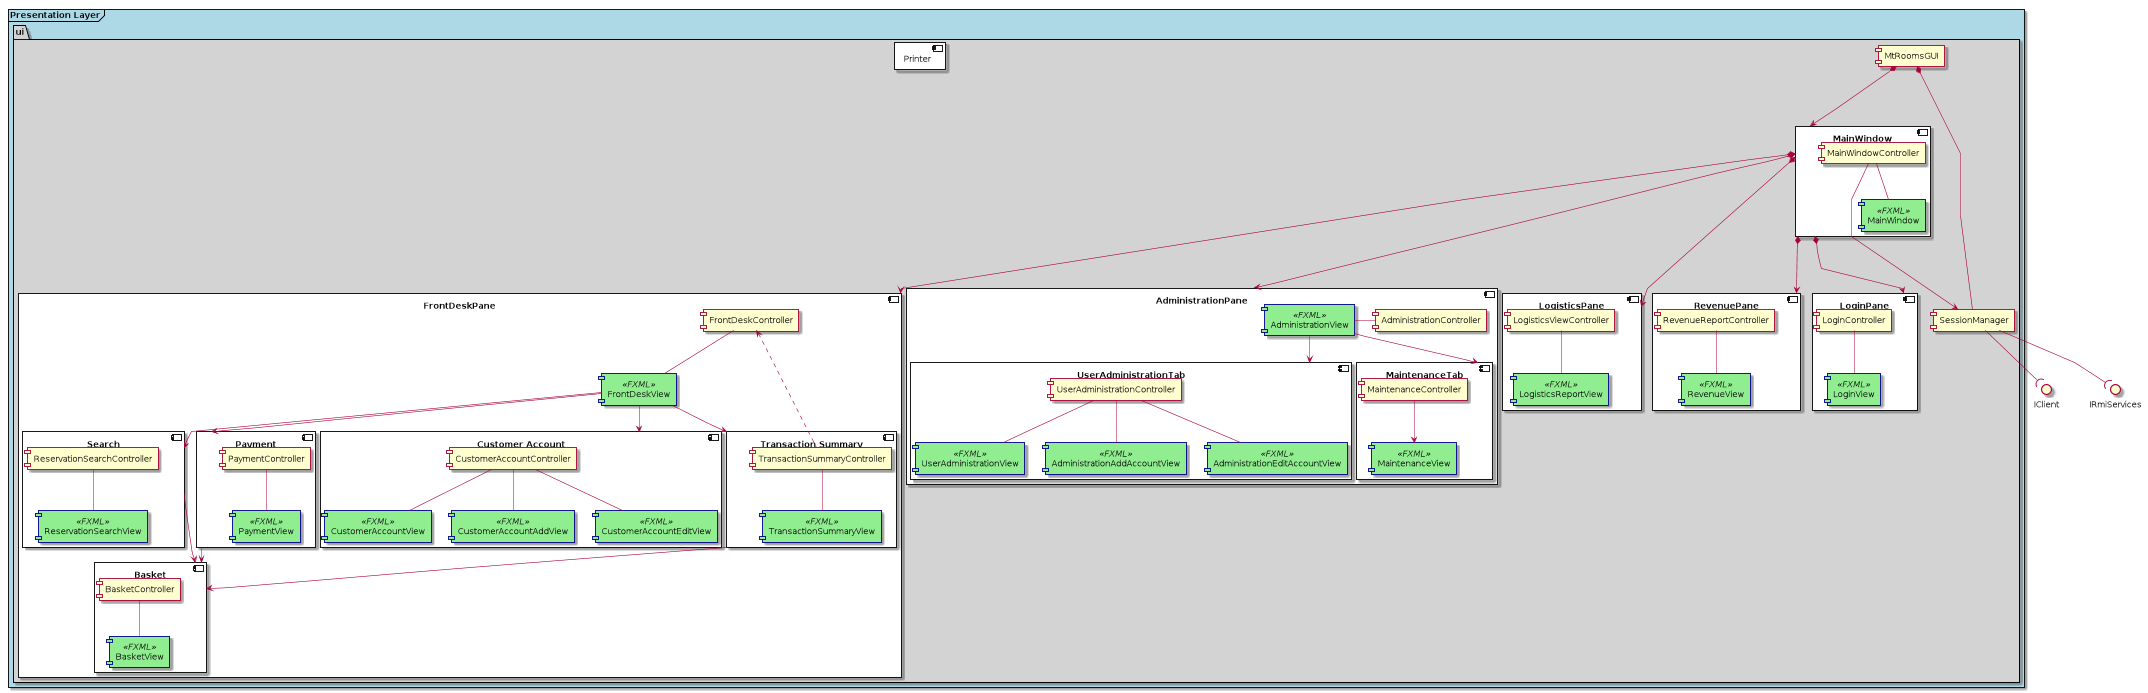

The diagram above was rendered by PlantUML. Its source (embedded in the PNG):
@startuml

skinparam linetype polyline

skinparam package {
    backgroundColor lightgrey
}

skinparam component {
	BackgroundColor<<FXML>> LightGreen
	ArrowColor<<FXML>> DarkBlue
	BorderColor<<FXML>> DarkBlue
}

interface IClient
interface IRmiServices

frame "Presentation Layer" #lightblue {
    package "ui" {
        component MtRoomsGUI
        component SessionManager
        component Printer {

        }

        component MainWindow #white {
            component MainWindowController
            component MainWindow <<FXML>> as MainWindowView

            MainWindowController -- MainWindowView
        }

        component LoginPane #white {
            component LoginController
            component LoginView <<FXML>> as LoginView

            LoginController -- LoginView
        }

        component FrontDeskPane #white {
            component FrontDeskController
            component FrontDeskView <<FXML>> as FrontDeskView

            FrontDeskController -- FrontDeskView

            component "Customer Account" as CustAcc {
                component CustomerAccountController
                component CustomerAccountView <<FXML>> as CustomerAccountView
                component CustomerAccountAddView <<FXML>> as CustomerAccountAddView
                component CustomerAccountEditView <<FXML>> as CustomerAccountEditView

                CustomerAccountController -- CustomerAccountView
                CustomerAccountController -- CustomerAccountAddView
                CustomerAccountController -- CustomerAccountEditView
            }

            component "Search" {
                component ReservationSearchController
                component ReservationSearchView <<FXML>> as ReservationSearchView

                 ReservationSearchController -- ReservationSearchView
            }

            component Basket {
                component BasketController
                component BasketView <<FXML>> as BasketView

                BasketController -- BasketView
            }

            component Payment {
                component PaymentController
                component PaymentView <<FXML>> as PaymentView

                PaymentController -- PaymentView
            }

            component "Transaction Summary" as Summary {
                component TransactionSummaryController
                component TransactionSummaryView <<FXML>> as TransactionSummaryView

                TransactionSummaryController -- TransactionSummaryView
            }

            FrontDeskView --> CustAcc
            FrontDeskView --> Search
            FrontDeskView --> Payment
            FrontDeskView --> Summary

            Search ---> Basket
            Payment ---> Basket
            Summary ---> Basket

            FrontDeskController <... TransactionSummaryController
        }

        component AdministrationPane #white {
            component AdministrationController
            component AdministrationView <<FXML>> as AdministrationView

            component UserAdministrationTab {
                component UserAdministrationController
                component UserAdministrationView <<FXML>> as UserAdministrationView
                component AdministrationAddAccountView <<FXML>> as AdministrationAddAccountView
                component AdministrationEditAccountView <<FXML>> as AdministrationEditAccountView

                UserAdministrationController -- UserAdministrationView
                UserAdministrationController -- AdministrationAddAccountView
                UserAdministrationController -- AdministrationEditAccountView
            }
            component MaintenanceTab {
                component MaintenanceController
                component MaintenanceView <<FXML>> as MaintenanceView

                MaintenanceController --> MaintenanceView
            }

            AdministrationController -left- AdministrationView
            AdministrationView --> UserAdministrationTab
            AdministrationView --> MaintenanceTab
        }

        component LogisticsPane #white {
            component LogisticsViewController
            component LogisticsReportView <<FXML>> as LogisticsReportView

            LogisticsViewController -- LogisticsReportView
        }

        component RevenuePane #white {
            component RevenueReportController
            component RevenueView <<FXML>> as RevenueReportView

            RevenueReportController -- RevenueReportView
        }

        MainWindowController -> SessionManager
        SessionManager --( IRmiServices
        SessionManager --( IClient

        MtRoomsGUI *-down--> MainWindow
        MainWindow *-down---> LoginPane
        MainWindow *--down--> FrontDeskPane
        MainWindow *--down--> AdministrationPane
        MainWindow *--down--> LogisticsPane
        MainWindow *--down--> RevenuePane

        MtRoomsGUI *------ SessionManager
    }
}

@enduml